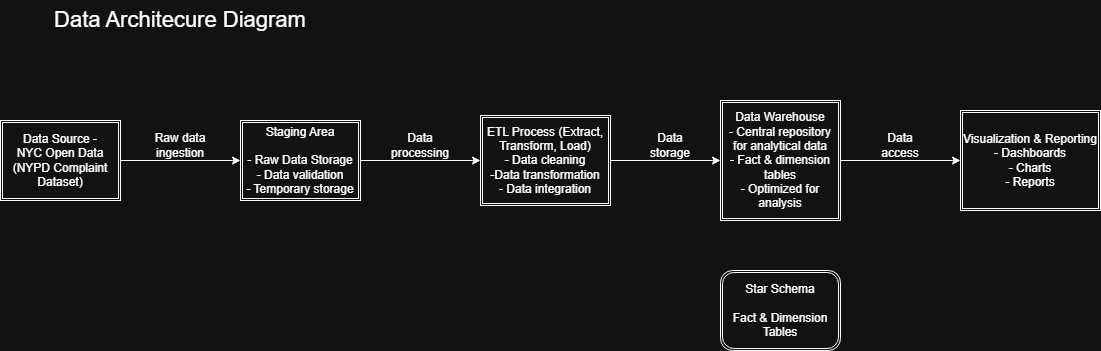

The diagram above was exported from draw.io. Its source (the exported page's mxGraphModel, read from the mxfile embedded in the PNG):
<mxGraphModel dx="2062" dy="671" grid="1" gridSize="10" guides="1" tooltips="1" connect="1" arrows="1" fold="1" page="1" pageScale="1" pageWidth="850" pageHeight="1100" math="0" shadow="0">
  <root>
    <mxCell id="0" />
    <mxCell id="1" parent="0" />
    <mxCell id="M2HPdOuVUrYKesHkhaxC-1" parent="1" style="text;html=1;whiteSpace=wrap;strokeColor=none;fillColor=none;align=center;verticalAlign=middle;rounded=0;autosize=1;resizable=0;" value="&lt;font style=&quot;font-size: 22px;&quot;&gt;Data Architecure Diagram&lt;/font&gt;" vertex="1">
      <mxGeometry height="40" width="280" x="-800" y="120" as="geometry" />
    </mxCell>
    <mxCell id="M2HPdOuVUrYKesHkhaxC-7" edge="1" parent="1" source="M2HPdOuVUrYKesHkhaxC-2" style="edgeStyle=orthogonalEdgeStyle;rounded=0;orthogonalLoop=1;jettySize=auto;html=1;exitX=1;exitY=0.5;exitDx=0;exitDy=0;entryX=0;entryY=0.5;entryDx=0;entryDy=0;" target="M2HPdOuVUrYKesHkhaxC-3">
      <mxGeometry relative="1" as="geometry" />
    </mxCell>
    <mxCell id="M2HPdOuVUrYKesHkhaxC-2" parent="1" style="shape=ext;double=1;rounded=0;whiteSpace=wrap;html=1;" value="Data Source -&lt;br&gt;NYC Open Data (NYPD Complaint Dataset)" vertex="1">
      <mxGeometry height="80" width="120" x="-840" y="240" as="geometry" />
    </mxCell>
    <mxCell id="M2HPdOuVUrYKesHkhaxC-8" edge="1" parent="1" source="M2HPdOuVUrYKesHkhaxC-3" style="edgeStyle=orthogonalEdgeStyle;rounded=0;orthogonalLoop=1;jettySize=auto;html=1;exitX=1;exitY=0.5;exitDx=0;exitDy=0;entryX=0;entryY=0.5;entryDx=0;entryDy=0;" target="M2HPdOuVUrYKesHkhaxC-4">
      <mxGeometry relative="1" as="geometry" />
    </mxCell>
    <mxCell id="M2HPdOuVUrYKesHkhaxC-3" parent="1" style="shape=ext;double=1;rounded=0;whiteSpace=wrap;html=1;" value="Staging Area&lt;div&gt;&lt;br&gt;&lt;div&gt;- Raw Data Storage&lt;/div&gt;&lt;div&gt;- Data validation&lt;/div&gt;&lt;div&gt;- Temporary storage&lt;/div&gt;&lt;/div&gt;" vertex="1">
      <mxGeometry height="80" width="120" x="-600" y="240" as="geometry" />
    </mxCell>
    <mxCell id="M2HPdOuVUrYKesHkhaxC-9" edge="1" parent="1" source="M2HPdOuVUrYKesHkhaxC-4" style="edgeStyle=orthogonalEdgeStyle;rounded=0;orthogonalLoop=1;jettySize=auto;html=1;exitX=1;exitY=0.5;exitDx=0;exitDy=0;entryX=0;entryY=0.5;entryDx=0;entryDy=0;" target="M2HPdOuVUrYKesHkhaxC-5">
      <mxGeometry relative="1" as="geometry" />
    </mxCell>
    <mxCell id="M2HPdOuVUrYKesHkhaxC-4" parent="1" style="shape=ext;double=1;rounded=0;whiteSpace=wrap;html=1;" value="ETL Process (Extract, Transform, Load)&lt;div&gt;- Data cleaning&lt;/div&gt;&lt;div&gt;-Data transformation&lt;/div&gt;&lt;div&gt;- Data integration&lt;/div&gt;" vertex="1">
      <mxGeometry height="90" width="130" x="-360" y="235" as="geometry" />
    </mxCell>
    <mxCell id="M2HPdOuVUrYKesHkhaxC-10" edge="1" parent="1" source="M2HPdOuVUrYKesHkhaxC-5" style="edgeStyle=orthogonalEdgeStyle;rounded=0;orthogonalLoop=1;jettySize=auto;html=1;exitX=1;exitY=0.5;exitDx=0;exitDy=0;entryX=0;entryY=0.5;entryDx=0;entryDy=0;" target="M2HPdOuVUrYKesHkhaxC-6">
      <mxGeometry relative="1" as="geometry" />
    </mxCell>
    <mxCell id="M2HPdOuVUrYKesHkhaxC-5" parent="1" style="shape=ext;double=1;rounded=0;whiteSpace=wrap;html=1;" value="Data Warehouse&lt;div&gt;- Central repository for analytical data&lt;/div&gt;&lt;div&gt;- Fact &amp;amp; dimension tables&lt;/div&gt;&lt;div&gt;- Optimized for analysis&lt;/div&gt;" vertex="1">
      <mxGeometry height="120" width="120" x="-120" y="220" as="geometry" />
    </mxCell>
    <mxCell id="M2HPdOuVUrYKesHkhaxC-6" parent="1" style="shape=ext;double=1;rounded=0;whiteSpace=wrap;html=1;" value="Visualization &amp;amp; Reporting&lt;div&gt;- Dashboards&lt;div&gt;- Charts&lt;/div&gt;&lt;div&gt;- Reports&lt;/div&gt;&lt;/div&gt;" vertex="1">
      <mxGeometry height="100" width="140" x="120" y="230" as="geometry" />
    </mxCell>
    <mxCell id="M2HPdOuVUrYKesHkhaxC-12" parent="1" style="shape=ext;double=1;rounded=1;whiteSpace=wrap;html=1;" value="Star Schema&lt;br&gt;&lt;br&gt;Fact &amp;amp; Dimension Tables" vertex="1">
      <mxGeometry height="80" width="120" x="-120" y="390" as="geometry" />
    </mxCell>
    <mxCell id="M7a59SjpP1MXtIj4g9cP-1" parent="1" style="text;html=1;whiteSpace=wrap;strokeColor=none;fillColor=none;align=center;verticalAlign=middle;rounded=0;" value="Raw data ingestion" vertex="1">
      <mxGeometry height="30" width="60" x="-690" y="250" as="geometry" />
    </mxCell>
    <mxCell id="M7a59SjpP1MXtIj4g9cP-2" parent="1" style="text;html=1;whiteSpace=wrap;strokeColor=none;fillColor=none;align=center;verticalAlign=middle;rounded=0;" value="Data processing" vertex="1">
      <mxGeometry height="30" width="60" x="-450" y="250" as="geometry" />
    </mxCell>
    <mxCell id="M7a59SjpP1MXtIj4g9cP-3" parent="1" style="text;html=1;whiteSpace=wrap;strokeColor=none;fillColor=none;align=center;verticalAlign=middle;rounded=0;" value="Data storage" vertex="1">
      <mxGeometry height="30" width="60" x="-200" y="250" as="geometry" />
    </mxCell>
    <mxCell id="M7a59SjpP1MXtIj4g9cP-4" parent="1" style="text;html=1;whiteSpace=wrap;strokeColor=none;fillColor=none;align=center;verticalAlign=middle;rounded=0;" value="Data access" vertex="1">
      <mxGeometry height="30" width="60" x="30" y="250" as="geometry" />
    </mxCell>
  </root>
</mxGraphModel>